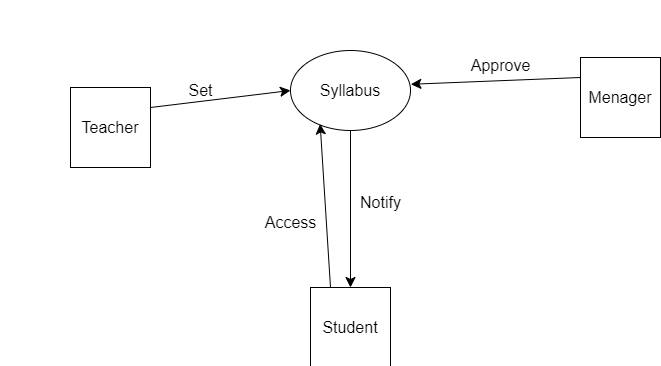

The diagram above was exported from draw.io. Its source (the exported page's mxGraphModel, read from the mxfile embedded in the PNG):
<mxGraphModel dx="1900" dy="1673" grid="1" gridSize="10" guides="1" tooltips="1" connect="1" arrows="1" fold="1" page="1" pageScale="1" pageWidth="850" pageHeight="1100" math="0" shadow="0">
  <root>
    <mxCell id="0" />
    <mxCell id="1" parent="0" />
    <mxCell id="7NQb83HRPx4ektZgZcsX-35" style="edgeStyle=none;curved=1;rounded=0;orthogonalLoop=1;jettySize=auto;html=1;exitX=1;exitY=0.25;exitDx=0;exitDy=0;entryX=0;entryY=0.5;entryDx=0;entryDy=0;fontSize=12;startSize=8;endSize=8;" edge="1" parent="1" source="7NQb83HRPx4ektZgZcsX-2" target="7NQb83HRPx4ektZgZcsX-34">
      <mxGeometry relative="1" as="geometry" />
    </mxCell>
    <mxCell id="7NQb83HRPx4ektZgZcsX-2" value="Teacher" style="whiteSpace=wrap;html=1;aspect=fixed;fontSize=16;" vertex="1" parent="1">
      <mxGeometry x="60" y="130" width="80" height="80" as="geometry" />
    </mxCell>
    <mxCell id="7NQb83HRPx4ektZgZcsX-37" style="edgeStyle=none;curved=1;rounded=0;orthogonalLoop=1;jettySize=auto;html=1;exitX=0;exitY=0.25;exitDx=0;exitDy=0;entryX=1.003;entryY=0.422;entryDx=0;entryDy=0;fontSize=12;startSize=8;endSize=8;entryPerimeter=0;" edge="1" parent="1" source="7NQb83HRPx4ektZgZcsX-23" target="7NQb83HRPx4ektZgZcsX-34">
      <mxGeometry relative="1" as="geometry" />
    </mxCell>
    <mxCell id="7NQb83HRPx4ektZgZcsX-23" value="Menager" style="whiteSpace=wrap;html=1;aspect=fixed;fontSize=16;" vertex="1" parent="1">
      <mxGeometry x="570" y="100" width="80" height="80" as="geometry" />
    </mxCell>
    <mxCell id="7NQb83HRPx4ektZgZcsX-50" style="edgeStyle=none;curved=1;rounded=0;orthogonalLoop=1;jettySize=auto;html=1;exitX=0.5;exitY=1;exitDx=0;exitDy=0;entryX=0.5;entryY=0;entryDx=0;entryDy=0;fontSize=12;startSize=8;endSize=8;" edge="1" parent="1" source="7NQb83HRPx4ektZgZcsX-34" target="7NQb83HRPx4ektZgZcsX-47">
      <mxGeometry relative="1" as="geometry" />
    </mxCell>
    <mxCell id="7NQb83HRPx4ektZgZcsX-34" value="Syllabus" style="ellipse;whiteSpace=wrap;html=1;fontSize=16;" vertex="1" parent="1">
      <mxGeometry x="280" y="93" width="120" height="80" as="geometry" />
    </mxCell>
    <mxCell id="7NQb83HRPx4ektZgZcsX-36" value="Set" style="text;html=1;align=center;verticalAlign=middle;resizable=0;points=[];autosize=1;strokeColor=none;fillColor=none;fontSize=16;" vertex="1" parent="1">
      <mxGeometry x="165" y="118" width="50" height="30" as="geometry" />
    </mxCell>
    <mxCell id="7NQb83HRPx4ektZgZcsX-45" value="DFD Level 2&lt;br&gt;Generate Payment" style="text;html=1;align=center;verticalAlign=middle;resizable=0;points=[];autosize=1;strokeColor=none;fillColor=none;fontSize=16;" vertex="1" parent="1">
      <mxGeometry x="-10" y="-2" width="160" height="50" as="geometry" />
    </mxCell>
    <mxCell id="7NQb83HRPx4ektZgZcsX-46" value="Approve" style="text;html=1;align=center;verticalAlign=middle;resizable=0;points=[];autosize=1;strokeColor=none;fillColor=none;fontSize=16;" vertex="1" parent="1">
      <mxGeometry x="450" y="93" width="80" height="30" as="geometry" />
    </mxCell>
    <mxCell id="7NQb83HRPx4ektZgZcsX-48" style="edgeStyle=none;curved=1;rounded=0;orthogonalLoop=1;jettySize=auto;html=1;exitX=0.25;exitY=0;exitDx=0;exitDy=0;entryX=0.247;entryY=0.918;entryDx=0;entryDy=0;entryPerimeter=0;fontSize=12;startSize=8;endSize=8;" edge="1" parent="1" source="7NQb83HRPx4ektZgZcsX-47" target="7NQb83HRPx4ektZgZcsX-34">
      <mxGeometry relative="1" as="geometry" />
    </mxCell>
    <mxCell id="7NQb83HRPx4ektZgZcsX-47" value="Student" style="whiteSpace=wrap;html=1;aspect=fixed;fontSize=16;" vertex="1" parent="1">
      <mxGeometry x="300" y="330" width="80" height="80" as="geometry" />
    </mxCell>
    <mxCell id="7NQb83HRPx4ektZgZcsX-49" value="Access" style="text;html=1;align=center;verticalAlign=middle;resizable=0;points=[];autosize=1;strokeColor=none;fillColor=none;fontSize=16;" vertex="1" parent="1">
      <mxGeometry x="240" y="250" width="80" height="30" as="geometry" />
    </mxCell>
    <mxCell id="7NQb83HRPx4ektZgZcsX-51" value="Notify" style="text;html=1;align=center;verticalAlign=middle;resizable=0;points=[];autosize=1;strokeColor=none;fillColor=none;fontSize=16;" vertex="1" parent="1">
      <mxGeometry x="340" y="230" width="60" height="30" as="geometry" />
    </mxCell>
  </root>
</mxGraphModel>